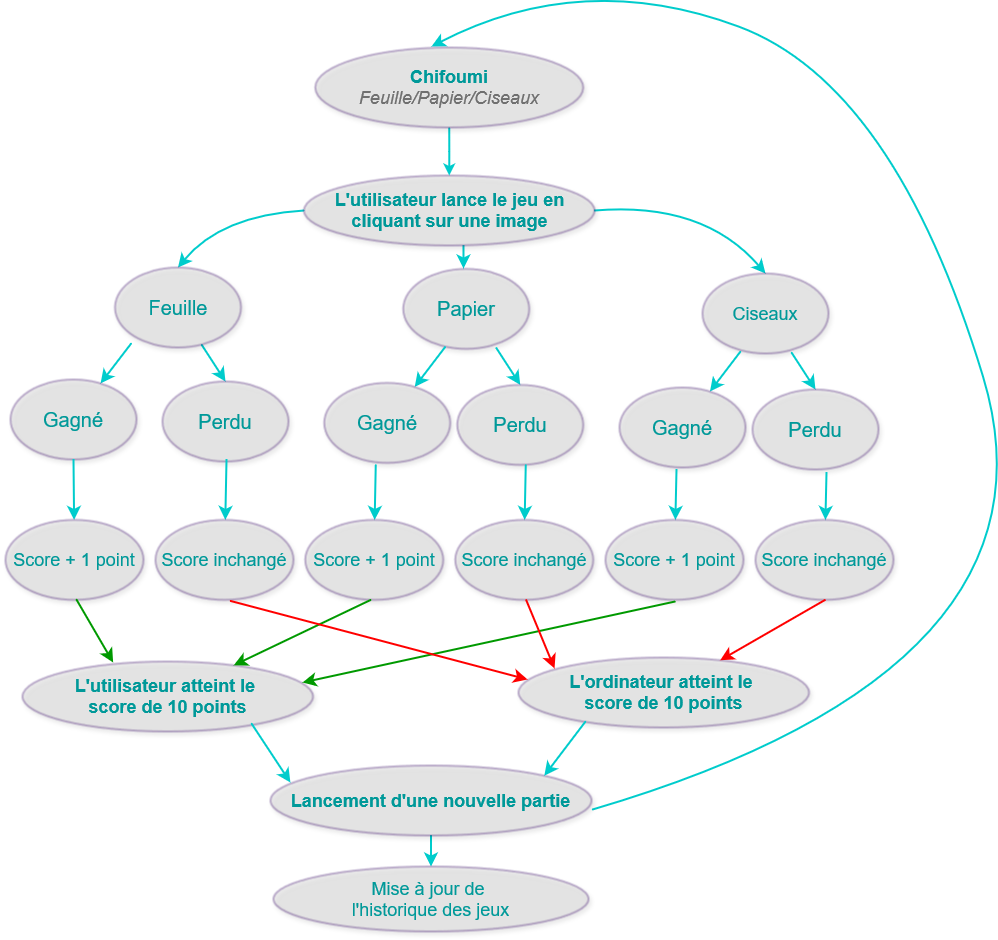

The diagram above was exported from draw.io. Its source (the exported page's mxGraphModel, read from the mxfile embedded in the PNG):
<mxGraphModel dx="1114" dy="1034" grid="0" gridSize="10" guides="1" tooltips="1" connect="1" arrows="1" fold="1" page="0" pageScale="1" pageWidth="827" pageHeight="1169" math="0" shadow="0">
  <root>
    <mxCell id="0" />
    <mxCell id="1" parent="0" />
    <mxCell id="X60vaJjftaBR2xfeVt8l-8" style="edgeStyle=none;curved=1;rounded=0;orthogonalLoop=1;jettySize=auto;html=1;entryX=0.5;entryY=0;entryDx=0;entryDy=0;fontSize=12;startSize=8;endSize=8;strokeColor=#00CCCC;exitX=0;exitY=0.5;exitDx=0;exitDy=0;strokeWidth=2;" parent="1" source="X60vaJjftaBR2xfeVt8l-1" target="X60vaJjftaBR2xfeVt8l-2" edge="1">
      <mxGeometry relative="1" as="geometry">
        <Array as="points">
          <mxPoint x="241.5" y="-10" />
        </Array>
        <mxPoint x="248.5" y="71" as="targetPoint" />
      </mxGeometry>
    </mxCell>
    <mxCell id="X60vaJjftaBR2xfeVt8l-9" style="edgeStyle=none;curved=1;rounded=0;orthogonalLoop=1;jettySize=auto;html=1;fontSize=12;startSize=8;endSize=8;strokeColor=#00CCCC;entryX=0.5;entryY=0;entryDx=0;entryDy=0;strokeWidth=2;exitX=1;exitY=0.5;exitDx=0;exitDy=0;exitPerimeter=0;" parent="1" source="X60vaJjftaBR2xfeVt8l-1" target="X60vaJjftaBR2xfeVt8l-7" edge="1">
      <mxGeometry relative="1" as="geometry">
        <mxPoint x="677.2537061168721" y="71.01550053531537" as="targetPoint" />
        <mxPoint x="622" y="-15" as="sourcePoint" />
        <Array as="points">
          <mxPoint x="724" y="-24" />
        </Array>
      </mxGeometry>
    </mxCell>
    <mxCell id="X60vaJjftaBR2xfeVt8l-10" value="" style="edgeStyle=none;curved=1;rounded=0;orthogonalLoop=1;jettySize=auto;html=1;fontSize=12;startSize=8;endSize=8;strokeColor=#00CCCC;strokeWidth=2;exitX=0.549;exitY=1;exitDx=0;exitDy=0;exitPerimeter=0;" parent="1" source="X60vaJjftaBR2xfeVt8l-1" edge="1">
      <mxGeometry relative="1" as="geometry">
        <mxPoint x="484" y="43" as="targetPoint" />
        <mxPoint x="462.9295624606848" y="16.996985513413964" as="sourcePoint" />
      </mxGeometry>
    </mxCell>
    <mxCell id="X60vaJjftaBR2xfeVt8l-1" value="&lt;div style=&quot;font-size: 18px;&quot;&gt;&lt;font style=&quot;font-size: 18px;&quot; color=&quot;#009999&quot;&gt;&lt;b&gt;&lt;br&gt;&lt;/b&gt;&lt;/font&gt;&lt;/div&gt;&lt;div style=&quot;font-size: 18px;&quot;&gt;&lt;font style=&quot;font-size: 18px;&quot; color=&quot;#009999&quot;&gt;&lt;b&gt;L'utilisateur lance le jeu en cliquant sur une image&lt;br&gt;&lt;/b&gt;&lt;/font&gt;&lt;/div&gt;&lt;div&gt;&lt;i&gt;&lt;font color=&quot;#707070&quot; style=&quot;font-size: 18px;&quot;&gt;&lt;br&gt;&lt;/font&gt;&lt;/i&gt;&lt;/div&gt;" style="ellipse;whiteSpace=wrap;html=1;strokeWidth=2;strokeColor=#330066;shadow=1;opacity=30;perimeterSpacing=0;fillStyle=solid;fillColor=#CCCCCC;" parent="1" vertex="1">
      <mxGeometry x="324.5" y="-50" width="290.5" height="70" as="geometry" />
    </mxCell>
    <mxCell id="X60vaJjftaBR2xfeVt8l-16" value="" style="edgeStyle=none;curved=1;rounded=0;orthogonalLoop=1;jettySize=auto;html=1;fontSize=12;startSize=8;endSize=8;strokeColor=#00CCCC;entryX=0.5;entryY=0;entryDx=0;entryDy=0;strokeWidth=2;" parent="1" source="X60vaJjftaBR2xfeVt8l-2" target="X60vaJjftaBR2xfeVt8l-11" edge="1">
      <mxGeometry relative="1" as="geometry">
        <mxPoint x="198.5" y="177" as="targetPoint" />
      </mxGeometry>
    </mxCell>
    <mxCell id="i9d9zWCTqBtaE7gKPS9L-3" value="" style="edgeStyle=none;curved=1;rounded=0;orthogonalLoop=1;jettySize=auto;html=1;fontSize=12;startSize=8;endSize=8;strokeColor=#00CCCC;strokeWidth=2;" edge="1" parent="1" target="i9d9zWCTqBtaE7gKPS9L-1">
      <mxGeometry relative="1" as="geometry">
        <mxPoint x="151.73320531894024" y="117.90533794964608" as="sourcePoint" />
      </mxGeometry>
    </mxCell>
    <mxCell id="X60vaJjftaBR2xfeVt8l-2" value="&lt;font color=&quot;#009999&quot; style=&quot;font-size: 20px;&quot;&gt;Feuille&lt;/font&gt;" style="ellipse;whiteSpace=wrap;html=1;strokeWidth=2;strokeColor=#330066;shadow=1;opacity=30;perimeterSpacing=0;fillStyle=solid;fillColor=#CCCCCC;" parent="1" vertex="1">
      <mxGeometry x="135.5" y="42" width="126" height="80" as="geometry" />
    </mxCell>
    <mxCell id="X60vaJjftaBR2xfeVt8l-6" value="&lt;font color=&quot;#009999&quot; style=&quot;font-size: 20px;&quot;&gt;Papier&lt;/font&gt;" style="ellipse;whiteSpace=wrap;html=1;strokeWidth=2;strokeColor=#330066;shadow=1;opacity=30;perimeterSpacing=0;fillStyle=solid;fillColor=#CCCCCC;" parent="1" vertex="1">
      <mxGeometry x="423.75" y="43.38" width="126" height="80" as="geometry" />
    </mxCell>
    <mxCell id="X60vaJjftaBR2xfeVt8l-7" value="&lt;font color=&quot;#009999&quot; style=&quot;font-size: 18px;&quot;&gt;Ciseaux&lt;/font&gt;" style="ellipse;whiteSpace=wrap;html=1;strokeWidth=2;strokeColor=#330066;shadow=1;opacity=30;perimeterSpacing=0;fillStyle=solid;fillColor=#CCCCCC;" parent="1" vertex="1">
      <mxGeometry x="723" y="48" width="126" height="80" as="geometry" />
    </mxCell>
    <mxCell id="X60vaJjftaBR2xfeVt8l-11" value="&lt;font color=&quot;#009999&quot; style=&quot;font-size: 20px;&quot;&gt;Perdu&lt;/font&gt;" style="ellipse;whiteSpace=wrap;html=1;strokeWidth=2;strokeColor=#330066;shadow=1;opacity=30;perimeterSpacing=0;fillStyle=solid;fillColor=#CCCCCC;" parent="1" vertex="1">
      <mxGeometry x="183" y="156" width="126" height="80" as="geometry" />
    </mxCell>
    <mxCell id="X60vaJjftaBR2xfeVt8l-19" value="" style="edgeStyle=none;curved=1;rounded=0;orthogonalLoop=1;jettySize=auto;html=1;fontSize=12;startSize=8;endSize=8;strokeColor=#00CCCC;strokeWidth=2;exitX=0.508;exitY=0.975;exitDx=0;exitDy=0;exitPerimeter=0;" parent="1" target="X60vaJjftaBR2xfeVt8l-22" edge="1" source="X60vaJjftaBR2xfeVt8l-11">
      <mxGeometry relative="1" as="geometry">
        <mxPoint x="247" y="239" as="sourcePoint" />
      </mxGeometry>
    </mxCell>
    <mxCell id="X60vaJjftaBR2xfeVt8l-22" value="&lt;div style=&quot;font-size: 18px;&quot;&gt;&lt;font color=&quot;#009999&quot; style=&quot;font-size: 18px;&quot;&gt;Score inchangé&lt;br&gt;&lt;/font&gt;&lt;/div&gt;" style="ellipse;whiteSpace=wrap;html=1;strokeWidth=2;strokeColor=#330066;shadow=1;opacity=30;perimeterSpacing=0;fillStyle=solid;fillColor=#CCCCCC;" parent="1" vertex="1">
      <mxGeometry x="176" y="294.38" width="138" height="80" as="geometry" />
    </mxCell>
    <mxCell id="X60vaJjftaBR2xfeVt8l-30" style="edgeStyle=none;curved=1;rounded=0;orthogonalLoop=1;jettySize=auto;html=1;fontSize=12;startSize=8;endSize=8;strokeColor=#00CCCC;strokeWidth=2;exitX=1.003;exitY=0.629;exitDx=0;exitDy=0;exitPerimeter=0;" parent="1" source="i9d9zWCTqBtaE7gKPS9L-34" edge="1">
      <mxGeometry relative="1" as="geometry">
        <Array as="points">
          <mxPoint x="1092" y="443" />
          <mxPoint x="915" y="-141" />
          <mxPoint x="603" y="-257" />
        </Array>
        <mxPoint x="998" y="362" as="sourcePoint" />
        <mxPoint x="452" y="-179" as="targetPoint" />
      </mxGeometry>
    </mxCell>
    <mxCell id="DaEFM0ibaPBUI7ySSySx-2" value="" style="edgeStyle=orthogonalEdgeStyle;rounded=0;orthogonalLoop=1;jettySize=auto;html=1;strokeColor=#00CCCC;strokeWidth=2;" parent="1" source="DaEFM0ibaPBUI7ySSySx-1" target="X60vaJjftaBR2xfeVt8l-1" edge="1">
      <mxGeometry relative="1" as="geometry" />
    </mxCell>
    <mxCell id="DaEFM0ibaPBUI7ySSySx-1" value="&lt;div&gt;&lt;font color=&quot;#009999&quot;&gt;&lt;b&gt;&lt;font style=&quot;font-size: 18px;&quot;&gt;Chifoumi&lt;br&gt;&lt;/font&gt;&lt;/b&gt;&lt;/font&gt;&lt;/div&gt;&lt;div&gt;&lt;i&gt;&lt;font color=&quot;#707070&quot; style=&quot;font-size: 18px;&quot;&gt;Feuille/Papier/Ciseaux&lt;/font&gt;&lt;font color=&quot;#707070&quot; style=&quot;font-size: 18px;&quot;&gt;&lt;br&gt;&lt;/font&gt;&lt;/i&gt;&lt;/div&gt;" style="ellipse;whiteSpace=wrap;html=1;strokeWidth=2;strokeColor=#330066;shadow=1;opacity=30;perimeterSpacing=0;fillStyle=solid;fillColor=#CCCCCC;" parent="1" vertex="1">
      <mxGeometry x="335.75" y="-178" width="268" height="80" as="geometry" />
    </mxCell>
    <mxCell id="i9d9zWCTqBtaE7gKPS9L-1" value="&lt;font color=&quot;#009999&quot; style=&quot;font-size: 20px;&quot;&gt;Gagné&lt;/font&gt;" style="ellipse;whiteSpace=wrap;html=1;strokeWidth=2;strokeColor=#330066;shadow=1;opacity=30;perimeterSpacing=0;fillStyle=solid;fillColor=#CCCCCC;" vertex="1" parent="1">
      <mxGeometry x="31" y="154" width="126" height="80" as="geometry" />
    </mxCell>
    <mxCell id="i9d9zWCTqBtaE7gKPS9L-4" value="" style="edgeStyle=none;curved=1;rounded=0;orthogonalLoop=1;jettySize=auto;html=1;fontSize=12;startSize=8;endSize=8;strokeColor=#00CCCC;entryX=0.5;entryY=0;entryDx=0;entryDy=0;strokeWidth=2;" edge="1" parent="1" target="i9d9zWCTqBtaE7gKPS9L-6">
      <mxGeometry relative="1" as="geometry">
        <mxPoint x="493.25" y="180.38" as="targetPoint" />
        <mxPoint x="516.75" y="122.38" as="sourcePoint" />
      </mxGeometry>
    </mxCell>
    <mxCell id="i9d9zWCTqBtaE7gKPS9L-5" value="" style="edgeStyle=none;curved=1;rounded=0;orthogonalLoop=1;jettySize=auto;html=1;fontSize=12;startSize=8;endSize=8;strokeColor=#00CCCC;strokeWidth=2;" edge="1" parent="1" target="i9d9zWCTqBtaE7gKPS9L-7">
      <mxGeometry relative="1" as="geometry">
        <mxPoint x="465.75" y="121.38" as="sourcePoint" />
      </mxGeometry>
    </mxCell>
    <mxCell id="i9d9zWCTqBtaE7gKPS9L-6" value="&lt;font color=&quot;#009999&quot; style=&quot;font-size: 20px;&quot;&gt;Perdu&lt;/font&gt;" style="ellipse;whiteSpace=wrap;html=1;strokeWidth=2;strokeColor=#330066;shadow=1;opacity=30;perimeterSpacing=0;fillStyle=solid;fillColor=#CCCCCC;" vertex="1" parent="1">
      <mxGeometry x="477.75" y="159.38" width="126" height="80" as="geometry" />
    </mxCell>
    <mxCell id="i9d9zWCTqBtaE7gKPS9L-7" value="&lt;font color=&quot;#009999&quot; style=&quot;font-size: 20px;&quot;&gt;Gagné&lt;/font&gt;" style="ellipse;whiteSpace=wrap;html=1;strokeWidth=2;strokeColor=#330066;shadow=1;opacity=30;perimeterSpacing=0;fillStyle=solid;fillColor=#CCCCCC;" vertex="1" parent="1">
      <mxGeometry x="344.75" y="157.38" width="126" height="80" as="geometry" />
    </mxCell>
    <mxCell id="i9d9zWCTqBtaE7gKPS9L-8" value="" style="edgeStyle=none;curved=1;rounded=0;orthogonalLoop=1;jettySize=auto;html=1;fontSize=12;startSize=8;endSize=8;strokeColor=#00CCCC;entryX=0.5;entryY=0;entryDx=0;entryDy=0;strokeWidth=2;" edge="1" parent="1" target="i9d9zWCTqBtaE7gKPS9L-10">
      <mxGeometry relative="1" as="geometry">
        <mxPoint x="788.5" y="185" as="targetPoint" />
        <mxPoint x="812" y="127" as="sourcePoint" />
      </mxGeometry>
    </mxCell>
    <mxCell id="i9d9zWCTqBtaE7gKPS9L-9" value="" style="edgeStyle=none;curved=1;rounded=0;orthogonalLoop=1;jettySize=auto;html=1;fontSize=12;startSize=8;endSize=8;strokeColor=#00CCCC;strokeWidth=2;" edge="1" parent="1" target="i9d9zWCTqBtaE7gKPS9L-11">
      <mxGeometry relative="1" as="geometry">
        <mxPoint x="761" y="126" as="sourcePoint" />
      </mxGeometry>
    </mxCell>
    <mxCell id="i9d9zWCTqBtaE7gKPS9L-10" value="&lt;font color=&quot;#009999&quot; style=&quot;font-size: 20px;&quot;&gt;Perdu&lt;/font&gt;" style="ellipse;whiteSpace=wrap;html=1;strokeWidth=2;strokeColor=#330066;shadow=1;opacity=30;perimeterSpacing=0;fillStyle=solid;fillColor=#CCCCCC;" vertex="1" parent="1">
      <mxGeometry x="773" y="164" width="126" height="80" as="geometry" />
    </mxCell>
    <mxCell id="i9d9zWCTqBtaE7gKPS9L-11" value="&lt;font color=&quot;#009999&quot; style=&quot;font-size: 20px;&quot;&gt;Gagné&lt;/font&gt;" style="ellipse;whiteSpace=wrap;html=1;strokeWidth=2;strokeColor=#330066;shadow=1;opacity=30;perimeterSpacing=0;fillStyle=solid;fillColor=#CCCCCC;" vertex="1" parent="1">
      <mxGeometry x="640" y="162" width="126" height="80" as="geometry" />
    </mxCell>
    <mxCell id="i9d9zWCTqBtaE7gKPS9L-14" value="" style="edgeStyle=none;curved=1;rounded=0;orthogonalLoop=1;jettySize=auto;html=1;fontSize=12;startSize=8;endSize=8;strokeColor=#00CCCC;strokeWidth=2;exitX=0.5;exitY=1;exitDx=0;exitDy=0;" edge="1" parent="1" target="i9d9zWCTqBtaE7gKPS9L-15" source="i9d9zWCTqBtaE7gKPS9L-1">
      <mxGeometry relative="1" as="geometry">
        <mxPoint x="96.5" y="239.38" as="sourcePoint" />
      </mxGeometry>
    </mxCell>
    <mxCell id="i9d9zWCTqBtaE7gKPS9L-15" value="&lt;div style=&quot;font-size: 18px;&quot;&gt;&lt;font color=&quot;#009999&quot; style=&quot;font-size: 18px;&quot;&gt;Score + 1 point&lt;br&gt;&lt;/font&gt;&lt;/div&gt;" style="ellipse;whiteSpace=wrap;html=1;strokeWidth=2;strokeColor=#330066;shadow=1;opacity=30;perimeterSpacing=0;fillStyle=solid;fillColor=#CCCCCC;" vertex="1" parent="1">
      <mxGeometry x="26" y="294.38" width="138" height="80" as="geometry" />
    </mxCell>
    <mxCell id="i9d9zWCTqBtaE7gKPS9L-16" value="" style="edgeStyle=none;curved=1;rounded=0;orthogonalLoop=1;jettySize=auto;html=1;fontSize=12;startSize=8;endSize=8;strokeColor=#00CCCC;strokeWidth=2;" edge="1" parent="1" target="i9d9zWCTqBtaE7gKPS9L-17">
      <mxGeometry relative="1" as="geometry">
        <mxPoint x="546.25" y="239.38" as="sourcePoint" />
      </mxGeometry>
    </mxCell>
    <mxCell id="i9d9zWCTqBtaE7gKPS9L-17" value="&lt;div style=&quot;font-size: 18px;&quot;&gt;&lt;font color=&quot;#009999&quot; style=&quot;font-size: 18px;&quot;&gt;Score inchangé&lt;br&gt;&lt;/font&gt;&lt;/div&gt;" style="ellipse;whiteSpace=wrap;html=1;strokeWidth=2;strokeColor=#330066;shadow=1;opacity=30;perimeterSpacing=0;fillStyle=solid;fillColor=#CCCCCC;" vertex="1" parent="1">
      <mxGeometry x="475.75" y="294.38" width="138" height="80" as="geometry" />
    </mxCell>
    <mxCell id="i9d9zWCTqBtaE7gKPS9L-18" value="" style="edgeStyle=none;curved=1;rounded=0;orthogonalLoop=1;jettySize=auto;html=1;fontSize=12;startSize=8;endSize=8;strokeColor=#00CCCC;strokeWidth=2;" edge="1" parent="1" target="i9d9zWCTqBtaE7gKPS9L-19">
      <mxGeometry relative="1" as="geometry">
        <mxPoint x="396.25" y="239.38" as="sourcePoint" />
      </mxGeometry>
    </mxCell>
    <mxCell id="i9d9zWCTqBtaE7gKPS9L-19" value="&lt;div style=&quot;font-size: 18px;&quot;&gt;&lt;font color=&quot;#009999&quot; style=&quot;font-size: 18px;&quot;&gt;Score + 1 point&lt;br&gt;&lt;/font&gt;&lt;/div&gt;" style="ellipse;whiteSpace=wrap;html=1;strokeWidth=2;strokeColor=#330066;shadow=1;opacity=30;perimeterSpacing=0;fillStyle=solid;fillColor=#CCCCCC;" vertex="1" parent="1">
      <mxGeometry x="325.75" y="294.38" width="138" height="80" as="geometry" />
    </mxCell>
    <mxCell id="i9d9zWCTqBtaE7gKPS9L-20" value="" style="edgeStyle=none;curved=1;rounded=0;orthogonalLoop=1;jettySize=auto;html=1;fontSize=12;startSize=8;endSize=8;strokeColor=#00CCCC;strokeWidth=2;" edge="1" parent="1" target="i9d9zWCTqBtaE7gKPS9L-21">
      <mxGeometry relative="1" as="geometry">
        <mxPoint x="847" y="247" as="sourcePoint" />
      </mxGeometry>
    </mxCell>
    <mxCell id="i9d9zWCTqBtaE7gKPS9L-21" value="&lt;div style=&quot;font-size: 18px;&quot;&gt;&lt;font color=&quot;#009999&quot; style=&quot;font-size: 18px;&quot;&gt;Score inchangé&lt;br&gt;&lt;/font&gt;&lt;/div&gt;" style="ellipse;whiteSpace=wrap;html=1;strokeWidth=2;strokeColor=#330066;shadow=1;opacity=30;perimeterSpacing=0;fillStyle=solid;fillColor=#CCCCCC;" vertex="1" parent="1">
      <mxGeometry x="776" y="294.38" width="138" height="80" as="geometry" />
    </mxCell>
    <mxCell id="i9d9zWCTqBtaE7gKPS9L-22" value="" style="edgeStyle=none;curved=1;rounded=0;orthogonalLoop=1;jettySize=auto;html=1;fontSize=12;startSize=8;endSize=8;strokeColor=#00CCCC;strokeWidth=2;" edge="1" parent="1" target="i9d9zWCTqBtaE7gKPS9L-23">
      <mxGeometry relative="1" as="geometry">
        <mxPoint x="697" y="244" as="sourcePoint" />
      </mxGeometry>
    </mxCell>
    <mxCell id="i9d9zWCTqBtaE7gKPS9L-23" value="&lt;div style=&quot;font-size: 18px;&quot;&gt;&lt;font color=&quot;#009999&quot; style=&quot;font-size: 18px;&quot;&gt;Score + 1 point&lt;br&gt;&lt;/font&gt;&lt;/div&gt;" style="ellipse;whiteSpace=wrap;html=1;strokeWidth=2;strokeColor=#330066;shadow=1;opacity=30;perimeterSpacing=0;fillStyle=solid;fillColor=#CCCCCC;" vertex="1" parent="1">
      <mxGeometry x="626" y="294.38" width="138" height="80" as="geometry" />
    </mxCell>
    <mxCell id="i9d9zWCTqBtaE7gKPS9L-24" value="&lt;div style=&quot;font-size: 18px;&quot;&gt;&lt;font style=&quot;font-size: 18px;&quot; color=&quot;#009999&quot;&gt;&lt;b&gt;&lt;br&gt;&lt;/b&gt;&lt;/font&gt;&lt;/div&gt;&lt;div style=&quot;font-size: 18px;&quot;&gt;&lt;font style=&quot;font-size: 18px;&quot; color=&quot;#009999&quot;&gt;&lt;b&gt;L'utilisateur atteint le&amp;nbsp;&lt;/b&gt;&lt;/font&gt;&lt;/div&gt;&lt;div style=&quot;font-size: 18px;&quot;&gt;&lt;font style=&quot;font-size: 18px;&quot; color=&quot;#009999&quot;&gt;&lt;b&gt;score de 10 points&lt;br&gt;&lt;/b&gt;&lt;/font&gt;&lt;/div&gt;&lt;div&gt;&lt;i&gt;&lt;font color=&quot;#707070&quot; style=&quot;font-size: 18px;&quot;&gt;&lt;br&gt;&lt;/font&gt;&lt;/i&gt;&lt;/div&gt;" style="ellipse;whiteSpace=wrap;html=1;strokeWidth=2;strokeColor=#330066;shadow=1;opacity=30;perimeterSpacing=0;fillStyle=solid;fillColor=#CCCCCC;" vertex="1" parent="1">
      <mxGeometry x="43" y="436" width="290.5" height="70" as="geometry" />
    </mxCell>
    <mxCell id="i9d9zWCTqBtaE7gKPS9L-26" value="&lt;div style=&quot;font-size: 18px;&quot;&gt;&lt;font style=&quot;font-size: 18px;&quot; color=&quot;#009999&quot;&gt;&lt;b&gt;&lt;br&gt;&lt;/b&gt;&lt;/font&gt;&lt;/div&gt;&lt;div style=&quot;font-size: 18px;&quot;&gt;&lt;font style=&quot;font-size: 18px;&quot; color=&quot;#009999&quot;&gt;&lt;b&gt;L'ordinateur atteint le&amp;nbsp;&lt;/b&gt;&lt;/font&gt;&lt;/div&gt;&lt;div style=&quot;font-size: 18px;&quot;&gt;&lt;font style=&quot;font-size: 18px;&quot; color=&quot;#009999&quot;&gt;&lt;b&gt;score de 10 points&lt;br&gt;&lt;/b&gt;&lt;/font&gt;&lt;/div&gt;&lt;div&gt;&lt;i&gt;&lt;font color=&quot;#707070&quot; style=&quot;font-size: 18px;&quot;&gt;&lt;br&gt;&lt;/font&gt;&lt;/i&gt;&lt;/div&gt;" style="ellipse;whiteSpace=wrap;html=1;strokeWidth=2;strokeColor=#330066;shadow=1;opacity=30;perimeterSpacing=0;fillStyle=solid;fillColor=#CCCCCC;" vertex="1" parent="1">
      <mxGeometry x="539" y="432" width="290.5" height="70" as="geometry" />
    </mxCell>
    <mxCell id="i9d9zWCTqBtaE7gKPS9L-28" value="" style="edgeStyle=none;curved=1;rounded=0;orthogonalLoop=1;jettySize=auto;html=1;fontSize=12;startSize=8;endSize=8;strokeColor=#009900;strokeWidth=2;entryX=0.312;entryY=0.014;entryDx=0;entryDy=0;entryPerimeter=0;exitX=0.514;exitY=0.995;exitDx=0;exitDy=0;exitPerimeter=0;" edge="1" parent="1" source="i9d9zWCTqBtaE7gKPS9L-15" target="i9d9zWCTqBtaE7gKPS9L-24">
      <mxGeometry relative="1" as="geometry">
        <mxPoint x="106" y="379" as="sourcePoint" />
        <mxPoint x="88.75" y="374.62" as="targetPoint" />
      </mxGeometry>
    </mxCell>
    <mxCell id="i9d9zWCTqBtaE7gKPS9L-29" value="" style="edgeStyle=none;curved=1;rounded=0;orthogonalLoop=1;jettySize=auto;html=1;fontSize=12;startSize=8;endSize=8;strokeColor=#009900;strokeWidth=2;" edge="1" parent="1" target="i9d9zWCTqBtaE7gKPS9L-24">
      <mxGeometry relative="1" as="geometry">
        <mxPoint x="391.25" y="374.38" as="sourcePoint" />
        <mxPoint x="390" y="429" as="targetPoint" />
      </mxGeometry>
    </mxCell>
    <mxCell id="i9d9zWCTqBtaE7gKPS9L-30" value="" style="edgeStyle=none;curved=1;rounded=0;orthogonalLoop=1;jettySize=auto;html=1;fontSize=12;startSize=8;endSize=8;strokeColor=#009900;strokeWidth=2;entryX=0.964;entryY=0.3;entryDx=0;entryDy=0;entryPerimeter=0;" edge="1" parent="1" target="i9d9zWCTqBtaE7gKPS9L-24">
      <mxGeometry relative="1" as="geometry">
        <mxPoint x="695.63" y="376" as="sourcePoint" />
        <mxPoint x="694.38" y="430.62" as="targetPoint" />
      </mxGeometry>
    </mxCell>
    <mxCell id="i9d9zWCTqBtaE7gKPS9L-31" value="" style="edgeStyle=none;curved=1;rounded=0;orthogonalLoop=1;jettySize=auto;html=1;fontSize=12;startSize=8;endSize=8;strokeColor=#FF0000;strokeWidth=2;" edge="1" parent="1" target="i9d9zWCTqBtaE7gKPS9L-26">
      <mxGeometry relative="1" as="geometry">
        <mxPoint x="845.63" y="374.38" as="sourcePoint" />
        <mxPoint x="844.38" y="429" as="targetPoint" />
      </mxGeometry>
    </mxCell>
    <mxCell id="i9d9zWCTqBtaE7gKPS9L-32" value="" style="edgeStyle=none;curved=1;rounded=0;orthogonalLoop=1;jettySize=auto;html=1;fontSize=12;startSize=8;endSize=8;strokeColor=#FF0000;strokeWidth=2;entryX=0.124;entryY=0.157;entryDx=0;entryDy=0;entryPerimeter=0;" edge="1" parent="1" target="i9d9zWCTqBtaE7gKPS9L-26">
      <mxGeometry relative="1" as="geometry">
        <mxPoint x="546.63" y="374.38" as="sourcePoint" />
        <mxPoint x="442" y="435" as="targetPoint" />
      </mxGeometry>
    </mxCell>
    <mxCell id="i9d9zWCTqBtaE7gKPS9L-33" value="" style="edgeStyle=none;curved=1;rounded=0;orthogonalLoop=1;jettySize=auto;html=1;fontSize=12;startSize=8;endSize=8;strokeColor=#FF0000;strokeWidth=2;entryX=0.031;entryY=0.314;entryDx=0;entryDy=0;entryPerimeter=0;" edge="1" parent="1" target="i9d9zWCTqBtaE7gKPS9L-26">
      <mxGeometry relative="1" as="geometry">
        <mxPoint x="250.80999999999995" y="375.38" as="sourcePoint" />
        <mxPoint x="146.17999999999995" y="436" as="targetPoint" />
      </mxGeometry>
    </mxCell>
    <mxCell id="i9d9zWCTqBtaE7gKPS9L-40" value="" style="edgeStyle=none;curved=1;rounded=0;orthogonalLoop=1;jettySize=auto;html=1;fontSize=12;startSize=8;endSize=8;strokeColor=#00CCCC;strokeWidth=2;" edge="1" parent="1" source="i9d9zWCTqBtaE7gKPS9L-34" target="i9d9zWCTqBtaE7gKPS9L-39">
      <mxGeometry relative="1" as="geometry" />
    </mxCell>
    <mxCell id="i9d9zWCTqBtaE7gKPS9L-34" value="&lt;div style=&quot;font-size: 18px;&quot;&gt;&lt;font style=&quot;font-size: 18px;&quot; color=&quot;#009999&quot;&gt;&lt;b&gt;&lt;br&gt;&lt;/b&gt;&lt;/font&gt;&lt;/div&gt;&lt;div style=&quot;font-size: 18px;&quot;&gt;&lt;font style=&quot;font-size: 18px;&quot; color=&quot;#009999&quot;&gt;&lt;b&gt;Lancement d'une nouvelle partie&lt;br&gt;&lt;/b&gt;&lt;/font&gt;&lt;/div&gt;&lt;div&gt;&lt;i&gt;&lt;font color=&quot;#707070&quot; style=&quot;font-size: 18px;&quot;&gt;&lt;br&gt;&lt;/font&gt;&lt;/i&gt;&lt;/div&gt;" style="ellipse;whiteSpace=wrap;html=1;strokeWidth=2;strokeColor=#330066;shadow=1;opacity=30;perimeterSpacing=0;fillStyle=solid;fillColor=#CCCCCC;" vertex="1" parent="1">
      <mxGeometry x="291" y="540" width="321" height="70" as="geometry" />
    </mxCell>
    <mxCell id="i9d9zWCTqBtaE7gKPS9L-35" value="" style="edgeStyle=none;curved=1;rounded=0;orthogonalLoop=1;jettySize=auto;html=1;fontSize=12;startSize=8;endSize=8;strokeColor=#00CCCC;strokeWidth=2;entryX=1;entryY=0;entryDx=0;entryDy=0;" edge="1" parent="1" target="i9d9zWCTqBtaE7gKPS9L-34">
      <mxGeometry relative="1" as="geometry">
        <mxPoint x="606" y="496" as="sourcePoint" />
        <mxPoint x="575" y="536" as="targetPoint" />
      </mxGeometry>
    </mxCell>
    <mxCell id="i9d9zWCTqBtaE7gKPS9L-38" value="" style="edgeStyle=none;curved=1;rounded=0;orthogonalLoop=1;jettySize=auto;html=1;fontSize=12;startSize=8;endSize=8;strokeColor=#00CCCC;strokeWidth=2;entryX=0.062;entryY=0.243;entryDx=0;entryDy=0;entryPerimeter=0;" edge="1" parent="1" target="i9d9zWCTqBtaE7gKPS9L-34">
      <mxGeometry relative="1" as="geometry">
        <mxPoint x="272" y="498" as="sourcePoint" />
        <mxPoint x="206" y="614" as="targetPoint" />
      </mxGeometry>
    </mxCell>
    <mxCell id="i9d9zWCTqBtaE7gKPS9L-39" value="&lt;div style=&quot;font-size: 18px;&quot;&gt;&lt;font color=&quot;#009999&quot; style=&quot;font-size: 18px;&quot;&gt;Mise à jour de&amp;nbsp;&lt;/font&gt;&lt;/div&gt;&lt;div style=&quot;font-size: 18px;&quot;&gt;&lt;font color=&quot;#009999&quot; style=&quot;font-size: 18px;&quot;&gt;l'historique des jeux&lt;br&gt;&lt;/font&gt;&lt;/div&gt;" style="ellipse;whiteSpace=wrap;html=1;strokeWidth=2;strokeColor=#330066;shadow=1;opacity=30;perimeterSpacing=0;fillStyle=solid;fillColor=#CCCCCC;" vertex="1" parent="1">
      <mxGeometry x="294" y="641" width="315" height="65" as="geometry" />
    </mxCell>
  </root>
</mxGraphModel>